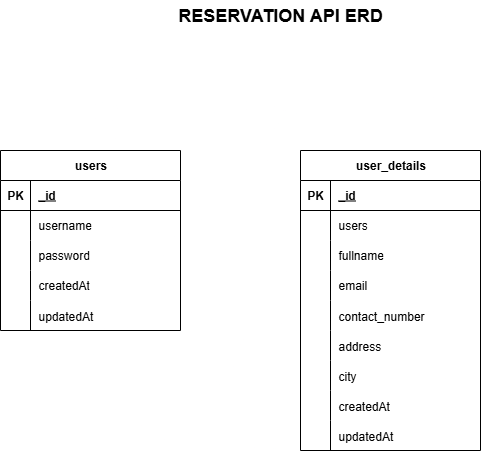

The diagram above was exported from draw.io. Its source (the exported page's mxGraphModel, read from the mxfile embedded in the PNG):
<mxGraphModel dx="1188" dy="653" grid="1" gridSize="10" guides="1" tooltips="1" connect="1" arrows="1" fold="1" page="1" pageScale="1" pageWidth="827" pageHeight="1169" math="0" shadow="0">
  <root>
    <mxCell id="0" />
    <mxCell id="1" parent="0" />
    <mxCell id="r5fkcZ-g-vb5D6_slLxp-1" value="users" style="shape=table;startSize=30;container=1;collapsible=1;childLayout=tableLayout;fixedRows=1;rowLines=0;fontStyle=1;align=center;resizeLast=1;html=1;" vertex="1" parent="1">
      <mxGeometry x="100" y="200" width="180" height="180" as="geometry" />
    </mxCell>
    <mxCell id="r5fkcZ-g-vb5D6_slLxp-2" value="" style="shape=tableRow;horizontal=0;startSize=0;swimlaneHead=0;swimlaneBody=0;fillColor=none;collapsible=0;dropTarget=0;points=[[0,0.5],[1,0.5]];portConstraint=eastwest;top=0;left=0;right=0;bottom=1;" vertex="1" parent="r5fkcZ-g-vb5D6_slLxp-1">
      <mxGeometry y="30" width="180" height="30" as="geometry" />
    </mxCell>
    <mxCell id="r5fkcZ-g-vb5D6_slLxp-3" value="PK" style="shape=partialRectangle;connectable=0;fillColor=none;top=0;left=0;bottom=0;right=0;fontStyle=1;overflow=hidden;whiteSpace=wrap;html=1;" vertex="1" parent="r5fkcZ-g-vb5D6_slLxp-2">
      <mxGeometry width="30" height="30" as="geometry">
        <mxRectangle width="30" height="30" as="alternateBounds" />
      </mxGeometry>
    </mxCell>
    <mxCell id="r5fkcZ-g-vb5D6_slLxp-4" value="_id" style="shape=partialRectangle;connectable=0;fillColor=none;top=0;left=0;bottom=0;right=0;align=left;spacingLeft=6;fontStyle=5;overflow=hidden;whiteSpace=wrap;html=1;" vertex="1" parent="r5fkcZ-g-vb5D6_slLxp-2">
      <mxGeometry x="30" width="150" height="30" as="geometry">
        <mxRectangle width="150" height="30" as="alternateBounds" />
      </mxGeometry>
    </mxCell>
    <mxCell id="r5fkcZ-g-vb5D6_slLxp-5" value="" style="shape=tableRow;horizontal=0;startSize=0;swimlaneHead=0;swimlaneBody=0;fillColor=none;collapsible=0;dropTarget=0;points=[[0,0.5],[1,0.5]];portConstraint=eastwest;top=0;left=0;right=0;bottom=0;" vertex="1" parent="r5fkcZ-g-vb5D6_slLxp-1">
      <mxGeometry y="60" width="180" height="30" as="geometry" />
    </mxCell>
    <mxCell id="r5fkcZ-g-vb5D6_slLxp-6" value="" style="shape=partialRectangle;connectable=0;fillColor=none;top=0;left=0;bottom=0;right=0;editable=1;overflow=hidden;whiteSpace=wrap;html=1;" vertex="1" parent="r5fkcZ-g-vb5D6_slLxp-5">
      <mxGeometry width="30" height="30" as="geometry">
        <mxRectangle width="30" height="30" as="alternateBounds" />
      </mxGeometry>
    </mxCell>
    <mxCell id="r5fkcZ-g-vb5D6_slLxp-7" value="username" style="shape=partialRectangle;connectable=0;fillColor=none;top=0;left=0;bottom=0;right=0;align=left;spacingLeft=6;overflow=hidden;whiteSpace=wrap;html=1;" vertex="1" parent="r5fkcZ-g-vb5D6_slLxp-5">
      <mxGeometry x="30" width="150" height="30" as="geometry">
        <mxRectangle width="150" height="30" as="alternateBounds" />
      </mxGeometry>
    </mxCell>
    <mxCell id="r5fkcZ-g-vb5D6_slLxp-8" value="" style="shape=tableRow;horizontal=0;startSize=0;swimlaneHead=0;swimlaneBody=0;fillColor=none;collapsible=0;dropTarget=0;points=[[0,0.5],[1,0.5]];portConstraint=eastwest;top=0;left=0;right=0;bottom=0;" vertex="1" parent="r5fkcZ-g-vb5D6_slLxp-1">
      <mxGeometry y="90" width="180" height="30" as="geometry" />
    </mxCell>
    <mxCell id="r5fkcZ-g-vb5D6_slLxp-9" value="" style="shape=partialRectangle;connectable=0;fillColor=none;top=0;left=0;bottom=0;right=0;editable=1;overflow=hidden;whiteSpace=wrap;html=1;" vertex="1" parent="r5fkcZ-g-vb5D6_slLxp-8">
      <mxGeometry width="30" height="30" as="geometry">
        <mxRectangle width="30" height="30" as="alternateBounds" />
      </mxGeometry>
    </mxCell>
    <mxCell id="r5fkcZ-g-vb5D6_slLxp-10" value="password" style="shape=partialRectangle;connectable=0;fillColor=none;top=0;left=0;bottom=0;right=0;align=left;spacingLeft=6;overflow=hidden;whiteSpace=wrap;html=1;" vertex="1" parent="r5fkcZ-g-vb5D6_slLxp-8">
      <mxGeometry x="30" width="150" height="30" as="geometry">
        <mxRectangle width="150" height="30" as="alternateBounds" />
      </mxGeometry>
    </mxCell>
    <mxCell id="r5fkcZ-g-vb5D6_slLxp-11" value="" style="shape=tableRow;horizontal=0;startSize=0;swimlaneHead=0;swimlaneBody=0;fillColor=none;collapsible=0;dropTarget=0;points=[[0,0.5],[1,0.5]];portConstraint=eastwest;top=0;left=0;right=0;bottom=0;" vertex="1" parent="r5fkcZ-g-vb5D6_slLxp-1">
      <mxGeometry y="120" width="180" height="30" as="geometry" />
    </mxCell>
    <mxCell id="r5fkcZ-g-vb5D6_slLxp-12" value="" style="shape=partialRectangle;connectable=0;fillColor=none;top=0;left=0;bottom=0;right=0;editable=1;overflow=hidden;whiteSpace=wrap;html=1;" vertex="1" parent="r5fkcZ-g-vb5D6_slLxp-11">
      <mxGeometry width="30" height="30" as="geometry">
        <mxRectangle width="30" height="30" as="alternateBounds" />
      </mxGeometry>
    </mxCell>
    <mxCell id="r5fkcZ-g-vb5D6_slLxp-13" value="createdAt" style="shape=partialRectangle;connectable=0;fillColor=none;top=0;left=0;bottom=0;right=0;align=left;spacingLeft=6;overflow=hidden;whiteSpace=wrap;html=1;" vertex="1" parent="r5fkcZ-g-vb5D6_slLxp-11">
      <mxGeometry x="30" width="150" height="30" as="geometry">
        <mxRectangle width="150" height="30" as="alternateBounds" />
      </mxGeometry>
    </mxCell>
    <mxCell id="r5fkcZ-g-vb5D6_slLxp-21" value="" style="shape=tableRow;horizontal=0;startSize=0;swimlaneHead=0;swimlaneBody=0;fillColor=none;collapsible=0;dropTarget=0;points=[[0,0.5],[1,0.5]];portConstraint=eastwest;top=0;left=0;right=0;bottom=0;" vertex="1" parent="r5fkcZ-g-vb5D6_slLxp-1">
      <mxGeometry y="150" width="180" height="30" as="geometry" />
    </mxCell>
    <mxCell id="r5fkcZ-g-vb5D6_slLxp-22" value="" style="shape=partialRectangle;connectable=0;fillColor=none;top=0;left=0;bottom=0;right=0;editable=1;overflow=hidden;" vertex="1" parent="r5fkcZ-g-vb5D6_slLxp-21">
      <mxGeometry width="30" height="30" as="geometry">
        <mxRectangle width="30" height="30" as="alternateBounds" />
      </mxGeometry>
    </mxCell>
    <mxCell id="r5fkcZ-g-vb5D6_slLxp-23" value="updatedAt" style="shape=partialRectangle;connectable=0;fillColor=none;top=0;left=0;bottom=0;right=0;align=left;spacingLeft=6;overflow=hidden;" vertex="1" parent="r5fkcZ-g-vb5D6_slLxp-21">
      <mxGeometry x="30" width="150" height="30" as="geometry">
        <mxRectangle width="150" height="30" as="alternateBounds" />
      </mxGeometry>
    </mxCell>
    <mxCell id="r5fkcZ-g-vb5D6_slLxp-24" value="user_details" style="shape=table;startSize=30;container=1;collapsible=1;childLayout=tableLayout;fixedRows=1;rowLines=0;fontStyle=1;align=center;resizeLast=1;html=1;" vertex="1" parent="1">
      <mxGeometry x="400" y="200" width="180" height="300" as="geometry" />
    </mxCell>
    <mxCell id="r5fkcZ-g-vb5D6_slLxp-25" value="" style="shape=tableRow;horizontal=0;startSize=0;swimlaneHead=0;swimlaneBody=0;fillColor=none;collapsible=0;dropTarget=0;points=[[0,0.5],[1,0.5]];portConstraint=eastwest;top=0;left=0;right=0;bottom=1;" vertex="1" parent="r5fkcZ-g-vb5D6_slLxp-24">
      <mxGeometry y="30" width="180" height="30" as="geometry" />
    </mxCell>
    <mxCell id="r5fkcZ-g-vb5D6_slLxp-26" value="PK" style="shape=partialRectangle;connectable=0;fillColor=none;top=0;left=0;bottom=0;right=0;fontStyle=1;overflow=hidden;whiteSpace=wrap;html=1;" vertex="1" parent="r5fkcZ-g-vb5D6_slLxp-25">
      <mxGeometry width="30" height="30" as="geometry">
        <mxRectangle width="30" height="30" as="alternateBounds" />
      </mxGeometry>
    </mxCell>
    <mxCell id="r5fkcZ-g-vb5D6_slLxp-27" value="_id" style="shape=partialRectangle;connectable=0;fillColor=none;top=0;left=0;bottom=0;right=0;align=left;spacingLeft=6;fontStyle=5;overflow=hidden;whiteSpace=wrap;html=1;" vertex="1" parent="r5fkcZ-g-vb5D6_slLxp-25">
      <mxGeometry x="30" width="150" height="30" as="geometry">
        <mxRectangle width="150" height="30" as="alternateBounds" />
      </mxGeometry>
    </mxCell>
    <mxCell id="r5fkcZ-g-vb5D6_slLxp-28" value="" style="shape=tableRow;horizontal=0;startSize=0;swimlaneHead=0;swimlaneBody=0;fillColor=none;collapsible=0;dropTarget=0;points=[[0,0.5],[1,0.5]];portConstraint=eastwest;top=0;left=0;right=0;bottom=0;" vertex="1" parent="r5fkcZ-g-vb5D6_slLxp-24">
      <mxGeometry y="60" width="180" height="30" as="geometry" />
    </mxCell>
    <mxCell id="r5fkcZ-g-vb5D6_slLxp-29" value="" style="shape=partialRectangle;connectable=0;fillColor=none;top=0;left=0;bottom=0;right=0;editable=1;overflow=hidden;whiteSpace=wrap;html=1;" vertex="1" parent="r5fkcZ-g-vb5D6_slLxp-28">
      <mxGeometry width="30" height="30" as="geometry">
        <mxRectangle width="30" height="30" as="alternateBounds" />
      </mxGeometry>
    </mxCell>
    <mxCell id="r5fkcZ-g-vb5D6_slLxp-30" value="users" style="shape=partialRectangle;connectable=0;fillColor=none;top=0;left=0;bottom=0;right=0;align=left;spacingLeft=6;overflow=hidden;whiteSpace=wrap;html=1;" vertex="1" parent="r5fkcZ-g-vb5D6_slLxp-28">
      <mxGeometry x="30" width="150" height="30" as="geometry">
        <mxRectangle width="150" height="30" as="alternateBounds" />
      </mxGeometry>
    </mxCell>
    <mxCell id="r5fkcZ-g-vb5D6_slLxp-31" value="" style="shape=tableRow;horizontal=0;startSize=0;swimlaneHead=0;swimlaneBody=0;fillColor=none;collapsible=0;dropTarget=0;points=[[0,0.5],[1,0.5]];portConstraint=eastwest;top=0;left=0;right=0;bottom=0;" vertex="1" parent="r5fkcZ-g-vb5D6_slLxp-24">
      <mxGeometry y="90" width="180" height="30" as="geometry" />
    </mxCell>
    <mxCell id="r5fkcZ-g-vb5D6_slLxp-32" value="" style="shape=partialRectangle;connectable=0;fillColor=none;top=0;left=0;bottom=0;right=0;editable=1;overflow=hidden;whiteSpace=wrap;html=1;" vertex="1" parent="r5fkcZ-g-vb5D6_slLxp-31">
      <mxGeometry width="30" height="30" as="geometry">
        <mxRectangle width="30" height="30" as="alternateBounds" />
      </mxGeometry>
    </mxCell>
    <mxCell id="r5fkcZ-g-vb5D6_slLxp-33" value="fullname" style="shape=partialRectangle;connectable=0;fillColor=none;top=0;left=0;bottom=0;right=0;align=left;spacingLeft=6;overflow=hidden;whiteSpace=wrap;html=1;" vertex="1" parent="r5fkcZ-g-vb5D6_slLxp-31">
      <mxGeometry x="30" width="150" height="30" as="geometry">
        <mxRectangle width="150" height="30" as="alternateBounds" />
      </mxGeometry>
    </mxCell>
    <mxCell id="r5fkcZ-g-vb5D6_slLxp-34" value="" style="shape=tableRow;horizontal=0;startSize=0;swimlaneHead=0;swimlaneBody=0;fillColor=none;collapsible=0;dropTarget=0;points=[[0,0.5],[1,0.5]];portConstraint=eastwest;top=0;left=0;right=0;bottom=0;" vertex="1" parent="r5fkcZ-g-vb5D6_slLxp-24">
      <mxGeometry y="120" width="180" height="30" as="geometry" />
    </mxCell>
    <mxCell id="r5fkcZ-g-vb5D6_slLxp-35" value="" style="shape=partialRectangle;connectable=0;fillColor=none;top=0;left=0;bottom=0;right=0;editable=1;overflow=hidden;whiteSpace=wrap;html=1;" vertex="1" parent="r5fkcZ-g-vb5D6_slLxp-34">
      <mxGeometry width="30" height="30" as="geometry">
        <mxRectangle width="30" height="30" as="alternateBounds" />
      </mxGeometry>
    </mxCell>
    <mxCell id="r5fkcZ-g-vb5D6_slLxp-36" value="email" style="shape=partialRectangle;connectable=0;fillColor=none;top=0;left=0;bottom=0;right=0;align=left;spacingLeft=6;overflow=hidden;whiteSpace=wrap;html=1;" vertex="1" parent="r5fkcZ-g-vb5D6_slLxp-34">
      <mxGeometry x="30" width="150" height="30" as="geometry">
        <mxRectangle width="150" height="30" as="alternateBounds" />
      </mxGeometry>
    </mxCell>
    <mxCell id="r5fkcZ-g-vb5D6_slLxp-37" value="" style="shape=tableRow;horizontal=0;startSize=0;swimlaneHead=0;swimlaneBody=0;fillColor=none;collapsible=0;dropTarget=0;points=[[0,0.5],[1,0.5]];portConstraint=eastwest;top=0;left=0;right=0;bottom=0;" vertex="1" parent="r5fkcZ-g-vb5D6_slLxp-24">
      <mxGeometry y="150" width="180" height="30" as="geometry" />
    </mxCell>
    <mxCell id="r5fkcZ-g-vb5D6_slLxp-38" value="" style="shape=partialRectangle;connectable=0;fillColor=none;top=0;left=0;bottom=0;right=0;editable=1;overflow=hidden;" vertex="1" parent="r5fkcZ-g-vb5D6_slLxp-37">
      <mxGeometry width="30" height="30" as="geometry">
        <mxRectangle width="30" height="30" as="alternateBounds" />
      </mxGeometry>
    </mxCell>
    <mxCell id="r5fkcZ-g-vb5D6_slLxp-39" value="contact_number" style="shape=partialRectangle;connectable=0;fillColor=none;top=0;left=0;bottom=0;right=0;align=left;spacingLeft=6;overflow=hidden;" vertex="1" parent="r5fkcZ-g-vb5D6_slLxp-37">
      <mxGeometry x="30" width="150" height="30" as="geometry">
        <mxRectangle width="150" height="30" as="alternateBounds" />
      </mxGeometry>
    </mxCell>
    <mxCell id="r5fkcZ-g-vb5D6_slLxp-40" value="" style="shape=tableRow;horizontal=0;startSize=0;swimlaneHead=0;swimlaneBody=0;fillColor=none;collapsible=0;dropTarget=0;points=[[0,0.5],[1,0.5]];portConstraint=eastwest;top=0;left=0;right=0;bottom=0;" vertex="1" parent="r5fkcZ-g-vb5D6_slLxp-24">
      <mxGeometry y="180" width="180" height="30" as="geometry" />
    </mxCell>
    <mxCell id="r5fkcZ-g-vb5D6_slLxp-41" value="" style="shape=partialRectangle;connectable=0;fillColor=none;top=0;left=0;bottom=0;right=0;editable=1;overflow=hidden;" vertex="1" parent="r5fkcZ-g-vb5D6_slLxp-40">
      <mxGeometry width="30" height="30" as="geometry">
        <mxRectangle width="30" height="30" as="alternateBounds" />
      </mxGeometry>
    </mxCell>
    <mxCell id="r5fkcZ-g-vb5D6_slLxp-42" value="address" style="shape=partialRectangle;connectable=0;fillColor=none;top=0;left=0;bottom=0;right=0;align=left;spacingLeft=6;overflow=hidden;" vertex="1" parent="r5fkcZ-g-vb5D6_slLxp-40">
      <mxGeometry x="30" width="150" height="30" as="geometry">
        <mxRectangle width="150" height="30" as="alternateBounds" />
      </mxGeometry>
    </mxCell>
    <mxCell id="r5fkcZ-g-vb5D6_slLxp-50" value="" style="shape=tableRow;horizontal=0;startSize=0;swimlaneHead=0;swimlaneBody=0;fillColor=none;collapsible=0;dropTarget=0;points=[[0,0.5],[1,0.5]];portConstraint=eastwest;top=0;left=0;right=0;bottom=0;" vertex="1" parent="r5fkcZ-g-vb5D6_slLxp-24">
      <mxGeometry y="210" width="180" height="30" as="geometry" />
    </mxCell>
    <mxCell id="r5fkcZ-g-vb5D6_slLxp-51" value="" style="shape=partialRectangle;connectable=0;fillColor=none;top=0;left=0;bottom=0;right=0;editable=1;overflow=hidden;" vertex="1" parent="r5fkcZ-g-vb5D6_slLxp-50">
      <mxGeometry width="30" height="30" as="geometry">
        <mxRectangle width="30" height="30" as="alternateBounds" />
      </mxGeometry>
    </mxCell>
    <mxCell id="r5fkcZ-g-vb5D6_slLxp-52" value="city" style="shape=partialRectangle;connectable=0;fillColor=none;top=0;left=0;bottom=0;right=0;align=left;spacingLeft=6;overflow=hidden;" vertex="1" parent="r5fkcZ-g-vb5D6_slLxp-50">
      <mxGeometry x="30" width="150" height="30" as="geometry">
        <mxRectangle width="150" height="30" as="alternateBounds" />
      </mxGeometry>
    </mxCell>
    <mxCell id="r5fkcZ-g-vb5D6_slLxp-43" value="" style="shape=tableRow;horizontal=0;startSize=0;swimlaneHead=0;swimlaneBody=0;fillColor=none;collapsible=0;dropTarget=0;points=[[0,0.5],[1,0.5]];portConstraint=eastwest;top=0;left=0;right=0;bottom=0;" vertex="1" parent="r5fkcZ-g-vb5D6_slLxp-24">
      <mxGeometry y="240" width="180" height="30" as="geometry" />
    </mxCell>
    <mxCell id="r5fkcZ-g-vb5D6_slLxp-44" value="" style="shape=partialRectangle;connectable=0;fillColor=none;top=0;left=0;bottom=0;right=0;editable=1;overflow=hidden;" vertex="1" parent="r5fkcZ-g-vb5D6_slLxp-43">
      <mxGeometry width="30" height="30" as="geometry">
        <mxRectangle width="30" height="30" as="alternateBounds" />
      </mxGeometry>
    </mxCell>
    <mxCell id="r5fkcZ-g-vb5D6_slLxp-45" value="createdAt" style="shape=partialRectangle;connectable=0;fillColor=none;top=0;left=0;bottom=0;right=0;align=left;spacingLeft=6;overflow=hidden;" vertex="1" parent="r5fkcZ-g-vb5D6_slLxp-43">
      <mxGeometry x="30" width="150" height="30" as="geometry">
        <mxRectangle width="150" height="30" as="alternateBounds" />
      </mxGeometry>
    </mxCell>
    <mxCell id="r5fkcZ-g-vb5D6_slLxp-46" value="" style="shape=tableRow;horizontal=0;startSize=0;swimlaneHead=0;swimlaneBody=0;fillColor=none;collapsible=0;dropTarget=0;points=[[0,0.5],[1,0.5]];portConstraint=eastwest;top=0;left=0;right=0;bottom=0;" vertex="1" parent="r5fkcZ-g-vb5D6_slLxp-24">
      <mxGeometry y="270" width="180" height="30" as="geometry" />
    </mxCell>
    <mxCell id="r5fkcZ-g-vb5D6_slLxp-47" value="" style="shape=partialRectangle;connectable=0;fillColor=none;top=0;left=0;bottom=0;right=0;editable=1;overflow=hidden;" vertex="1" parent="r5fkcZ-g-vb5D6_slLxp-46">
      <mxGeometry width="30" height="30" as="geometry">
        <mxRectangle width="30" height="30" as="alternateBounds" />
      </mxGeometry>
    </mxCell>
    <mxCell id="r5fkcZ-g-vb5D6_slLxp-48" value="updatedAt" style="shape=partialRectangle;connectable=0;fillColor=none;top=0;left=0;bottom=0;right=0;align=left;spacingLeft=6;overflow=hidden;" vertex="1" parent="r5fkcZ-g-vb5D6_slLxp-46">
      <mxGeometry x="30" width="150" height="30" as="geometry">
        <mxRectangle width="150" height="30" as="alternateBounds" />
      </mxGeometry>
    </mxCell>
    <mxCell id="r5fkcZ-g-vb5D6_slLxp-49" value="&lt;b&gt;&lt;font style=&quot;font-size: 18px;&quot;&gt;RESERVATION API ERD&lt;/font&gt;&lt;/b&gt;" style="text;html=1;align=center;verticalAlign=middle;whiteSpace=wrap;rounded=0;" vertex="1" parent="1">
      <mxGeometry x="200" y="50" width="360" height="30" as="geometry" />
    </mxCell>
  </root>
</mxGraphModel>